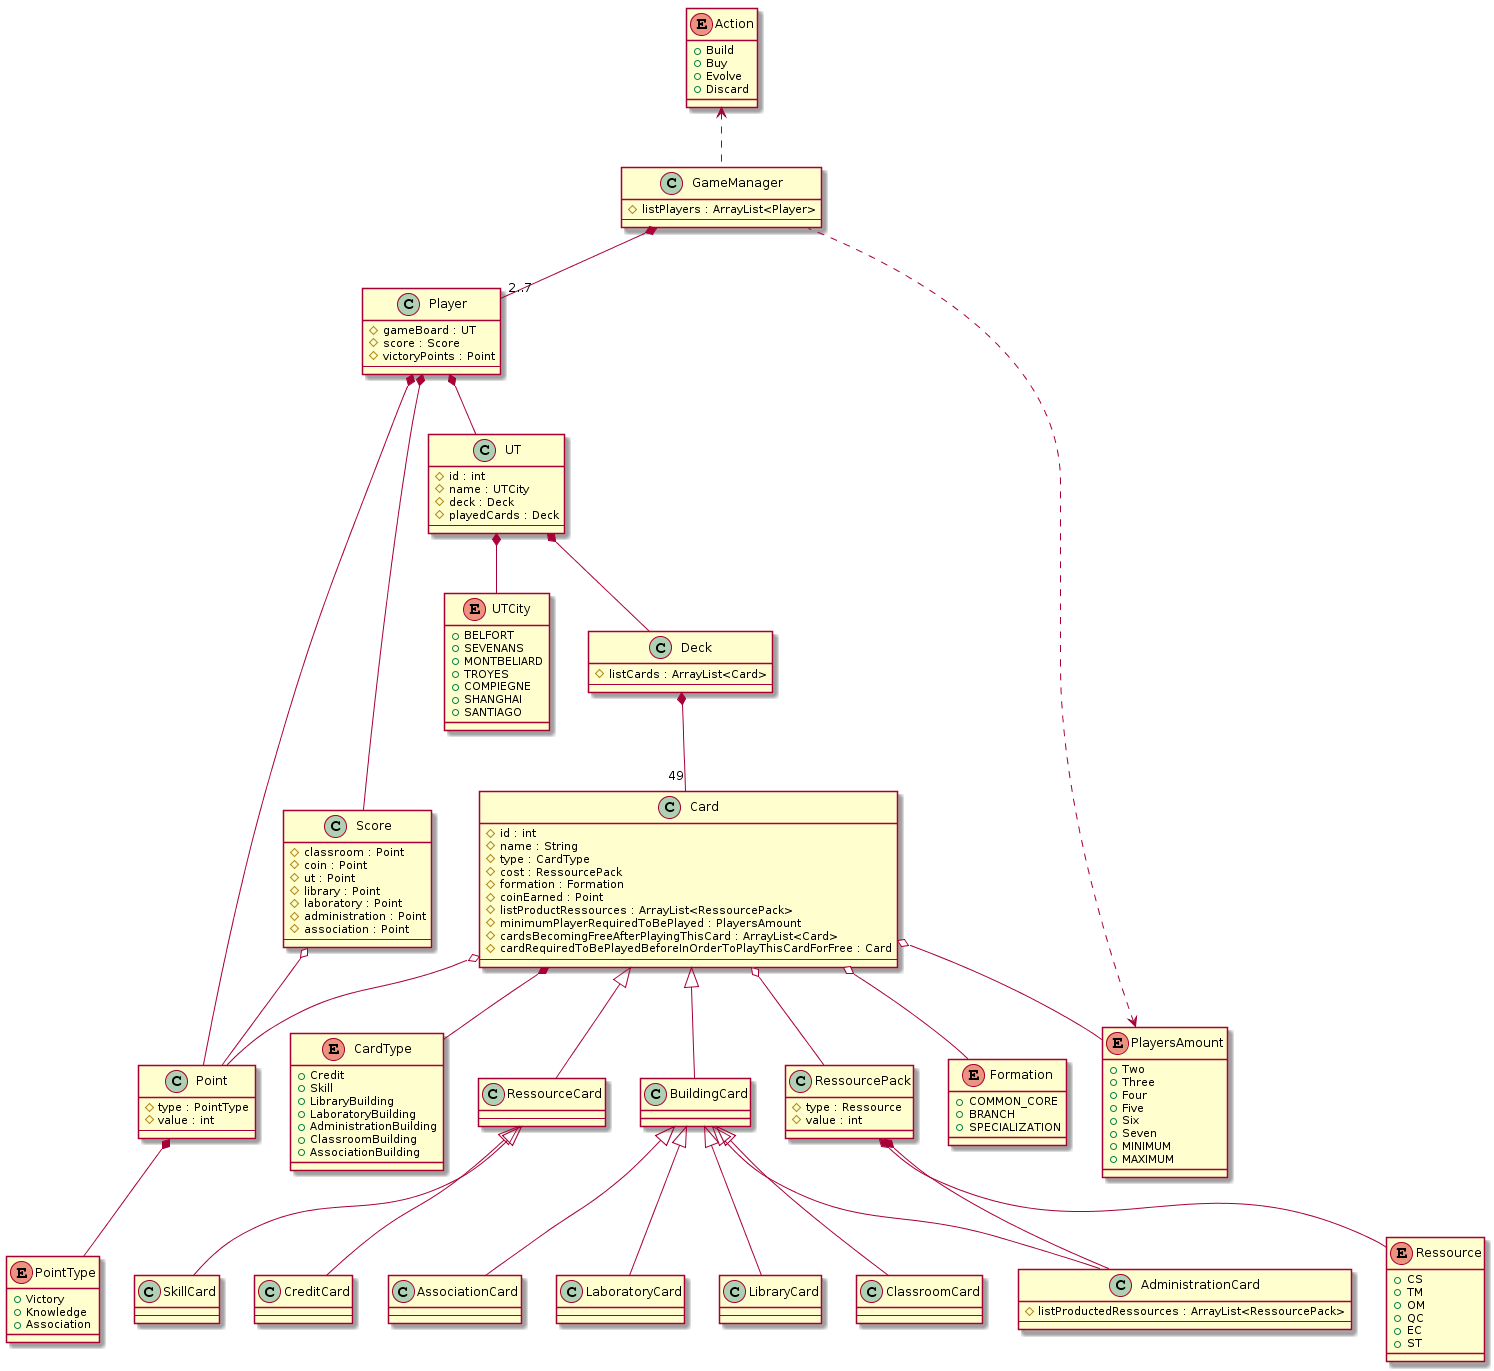

The diagram above was rendered by PlantUML. Its source (embedded in the PNG):
@startuml
set namespaceSeparator ::

class GameManager {
# listPlayers : ArrayList<Player>
--
}

class Player {
# gameBoard : UT
# score : Score
# victoryPoints : Point
--
}

class Card {
# id : int
# name : String
# type : CardType
# cost : RessourcePack
# formation : Formation
# coinEarned : Point
# listProductRessources : ArrayList<RessourcePack>
# minimumPlayerRequiredToBePlayed : PlayersAmount
# cardsBecomingFreeAfterPlayingThisCard : ArrayList<Card>
# cardRequiredToBePlayedBeforeInOrderToPlayThisCardForFree : Card
--
}

class RessourcePack {
# type : Ressource
# value : int
}

enum Ressource {
+ CS
+ TM
+ OM
+ QC
+ EC
+ ST
}

class Deck {
# listCards : ArrayList<Card>
--
}

enum Formation {
+ COMMON_CORE
+ BRANCH
+ SPECIALIZATION
}

enum PlayersAmount {
+ Two
+ Three
+ Four
+ Five
+ Six
+ Seven
+ MINIMUM
+ MAXIMUM
}

class UT {
# id : int
# name : UTCity
# deck : Deck
# playedCards : Deck
--
}

enum UTCity {
+ BELFORT
+ SEVENANS
+ MONTBELIARD
+ TROYES
+ COMPIEGNE
+ SHANGHAI
+ SANTIAGO
}

enum Action {
+ Build
+ Buy
+ Evolve
+ Discard
}

enum CardType {
+ Credit
+ Skill
+ LibraryBuilding
+ LaboratoryBuilding
+ AdministrationBuilding
+ ClassroomBuilding
+ AssociationBuilding
}

class RessourceCard {
--
}
class CreditCard{
--
}
class SkillCard{
--
}
class LaboratoryCard {
--
}
class LibraryCard {
--
}
class AdministrationCard {
# listProductedRessources : ArrayList<RessourcePack>
--
}
class ClassroomCard {
--
}
class AssociationCard {
--
}

class Point {
# type : PointType
# value : int
--
}

class Score {
# classroom : Point
# coin : Point
# ut : Point
# library : Point
# laboratory : Point
# administration : Point
# association : Point
--
}

enum PointType {
+ Victory
+ Knowledge
+ Association
}

Action <.. GameManager
PlayersAmount <.. GameManager

GameManager *--"2..7" Player
Player *-- UT
UT *-- Deck
Deck *--"49" Card

UT *-- UTCity

Card <|-- RessourceCard
Card <|-- BuildingCard
RessourceCard <|-- CreditCard
RessourceCard <|-- SkillCard
BuildingCard <|-- LibraryCard
BuildingCard <|-- LaboratoryCard
BuildingCard <|-- AdministrationCard
BuildingCard <|-- AssociationCard
BuildingCard <|-- ClassroomCard

Point *-- PointType

Player *-- Score
Player *-- Point

Score o-- Point

Card *-- CardType
Card o-- RessourcePack
Card o-- Formation
Card o-- Point

Card o-- PlayersAmount

RessourcePack *-- AdministrationCard

RessourcePack *-- Ressource
@enduml